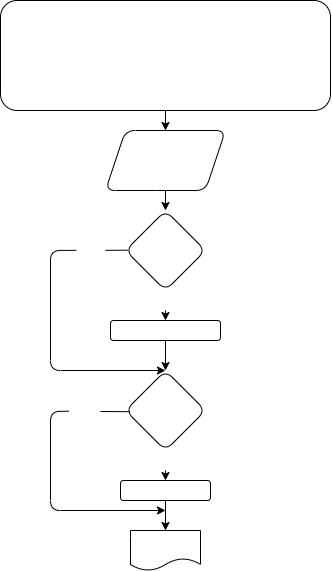

The diagram above was exported from draw.io. Its source (the exported page's mxGraphModel, read from the mxfile embedded in the PNG):
<mxGraphModel dx="553" dy="513" grid="1" gridSize="10" guides="1" tooltips="1" connect="1" arrows="1" fold="1" page="1" pageScale="1" pageWidth="827" pageHeight="1169" math="0" shadow="0">
  <root>
    <mxCell id="0" />
    <mxCell id="1" parent="0" />
    <mxCell id="5" value="" style="edgeStyle=none;html=1;fontColor=#FFFFFF;" edge="1" parent="1" source="3" target="4">
      <mxGeometry relative="1" as="geometry" />
    </mxCell>
    <mxCell id="3" value="&lt;p style=&quot;box-sizing: border-box ; margin: 0px ; font-family: &amp;#34;roboto&amp;#34; , &amp;#34;san francisco&amp;#34; , &amp;#34;helvetica neue&amp;#34; , &amp;#34;helvetica&amp;#34; , &amp;#34;arial&amp;#34; ; font-size: 15px&quot;&gt;&lt;span style=&quot;box-sizing: border-box ; font-weight: 700&quot;&gt;Задача 2:&lt;/span&gt;&lt;span class=&quot;Apple-converted-space&quot;&gt;&amp;nbsp;&lt;/span&gt;Напишите программу, которая принимает на вход три числа и выдаёт максимальное из этих чисел.&lt;/p&gt;&lt;p style=&quot;box-sizing: border-box ; margin: 0px ; font-family: &amp;#34;roboto&amp;#34; , &amp;#34;san francisco&amp;#34; , &amp;#34;helvetica neue&amp;#34; , &amp;#34;helvetica&amp;#34; , &amp;#34;arial&amp;#34; ; font-size: 15px&quot;&gt;2, 3, 7 -&amp;gt; 7&lt;br style=&quot;box-sizing: border-box&quot;&gt;44 5 78 -&amp;gt; 78&lt;br style=&quot;box-sizing: border-box&quot;&gt;22 3 9 -&amp;gt; 22&lt;/p&gt;" style="rounded=1;whiteSpace=wrap;html=1;fontColor=#FFFFFF;" vertex="1" parent="1">
      <mxGeometry x="140" width="330" height="110" as="geometry" />
    </mxCell>
    <mxCell id="7" value="" style="edgeStyle=none;html=1;fontColor=#FFFFFF;" edge="1" parent="1" source="4" target="6">
      <mxGeometry relative="1" as="geometry" />
    </mxCell>
    <mxCell id="4" value="a = 2;&lt;br&gt;b = 3;&lt;br&gt;c = 7;&lt;br&gt;max = 2;" style="shape=parallelogram;perimeter=parallelogramPerimeter;whiteSpace=wrap;html=1;fixedSize=1;fontColor=#FFFFFF;rounded=1;" vertex="1" parent="1">
      <mxGeometry x="245" y="130" width="120" height="60" as="geometry" />
    </mxCell>
    <mxCell id="9" value="" style="edgeStyle=none;html=1;fontColor=#FFFFFF;startArrow=none;" edge="1" parent="1" source="10" target="8">
      <mxGeometry relative="1" as="geometry" />
    </mxCell>
    <mxCell id="6" value="max &amp;lt; b" style="rhombus;whiteSpace=wrap;html=1;fontColor=#FFFFFF;rounded=1;" vertex="1" parent="1">
      <mxGeometry x="265" y="210" width="80" height="80" as="geometry" />
    </mxCell>
    <mxCell id="12" value="" style="edgeStyle=none;html=1;fontColor=#FFFFFF;entryX=0.5;entryY=0;entryDx=0;entryDy=0;" edge="1" parent="1" source="8" target="11">
      <mxGeometry relative="1" as="geometry" />
    </mxCell>
    <mxCell id="8" value="max = b;" style="whiteSpace=wrap;html=1;fontColor=#FFFFFF;rounded=1;" vertex="1" parent="1">
      <mxGeometry x="250" y="320" width="110" height="20" as="geometry" />
    </mxCell>
    <mxCell id="11" value="max &amp;lt; c" style="rhombus;whiteSpace=wrap;html=1;fontColor=#FFFFFF;rounded=1;" vertex="1" parent="1">
      <mxGeometry x="265" y="370" width="80" height="80" as="geometry" />
    </mxCell>
    <mxCell id="16" value="" style="edgeStyle=none;html=1;fontColor=#FFFFFF;" edge="1" parent="1" source="13" target="15">
      <mxGeometry relative="1" as="geometry" />
    </mxCell>
    <mxCell id="13" value="max = c" style="whiteSpace=wrap;html=1;fontColor=#FFFFFF;rounded=1;" vertex="1" parent="1">
      <mxGeometry x="260" y="480" width="90" height="20" as="geometry" />
    </mxCell>
    <mxCell id="15" value="print max" style="shape=document;whiteSpace=wrap;html=1;boundedLbl=1;fontColor=#FFFFFF;rounded=1;" vertex="1" parent="1">
      <mxGeometry x="270" y="530" width="70" height="40" as="geometry" />
    </mxCell>
    <mxCell id="17" value="" style="endArrow=classic;html=1;fontColor=#FFFFFF;exitX=0.027;exitY=0.491;exitDx=0;exitDy=0;entryX=0.5;entryY=0;entryDx=0;entryDy=0;startArrow=none;exitPerimeter=0;" edge="1" parent="1" source="19" target="11">
      <mxGeometry width="50" height="50" relative="1" as="geometry">
        <mxPoint x="340" y="380" as="sourcePoint" />
        <mxPoint x="390" y="330" as="targetPoint" />
        <Array as="points">
          <mxPoint x="190" y="250" />
          <mxPoint x="190" y="370" />
        </Array>
      </mxGeometry>
    </mxCell>
    <mxCell id="18" value="" style="endArrow=classic;html=1;fontColor=#FFFFFF;exitX=-0.051;exitY=0.535;exitDx=0;exitDy=0;startArrow=none;exitPerimeter=0;" edge="1" parent="1" source="20">
      <mxGeometry width="50" height="50" relative="1" as="geometry">
        <mxPoint x="265" y="411" as="sourcePoint" />
        <mxPoint x="305" y="510" as="targetPoint" />
        <Array as="points">
          <mxPoint x="190" y="411" />
          <mxPoint x="190" y="510" />
        </Array>
      </mxGeometry>
    </mxCell>
    <mxCell id="20" value="No" style="text;html=1;align=center;verticalAlign=middle;resizable=0;points=[];autosize=1;strokeColor=none;fillColor=none;fontColor=#FFFFFF;" vertex="1" parent="1">
      <mxGeometry x="210" y="400" width="30" height="20" as="geometry" />
    </mxCell>
    <mxCell id="21" value="" style="endArrow=none;html=1;fontColor=#FFFFFF;exitX=0.052;exitY=0.515;exitDx=0;exitDy=0;exitPerimeter=0;" edge="1" parent="1" source="11">
      <mxGeometry width="50" height="50" relative="1" as="geometry">
        <mxPoint x="265" y="411" as="sourcePoint" />
        <mxPoint x="240" y="411" as="targetPoint" />
        <Array as="points" />
      </mxGeometry>
    </mxCell>
    <mxCell id="19" value="No" style="text;html=1;align=center;verticalAlign=middle;resizable=0;points=[];autosize=1;strokeColor=none;fillColor=none;fontColor=#FFFFFF;" vertex="1" parent="1">
      <mxGeometry x="215" y="240" width="30" height="20" as="geometry" />
    </mxCell>
    <mxCell id="22" value="" style="endArrow=none;html=1;fontColor=#FFFFFF;exitX=0.034;exitY=0.496;exitDx=0;exitDy=0;exitPerimeter=0;" edge="1" parent="1" source="6" target="19">
      <mxGeometry width="50" height="50" relative="1" as="geometry">
        <mxPoint x="265" y="250" as="sourcePoint" />
        <mxPoint x="305" y="370" as="targetPoint" />
        <Array as="points" />
      </mxGeometry>
    </mxCell>
    <mxCell id="26" value="" style="edgeStyle=none;html=1;fontSize=10;fontColor=#FFFFFF;" edge="1" parent="1" source="10" target="6">
      <mxGeometry relative="1" as="geometry" />
    </mxCell>
    <mxCell id="10" value="Yes" style="text;html=1;align=center;verticalAlign=middle;resizable=0;points=[];autosize=1;strokeColor=none;fillColor=none;fontColor=#FFFFFF;fontSize=10;" vertex="1" parent="1">
      <mxGeometry x="290" y="290" width="30" height="20" as="geometry" />
    </mxCell>
    <mxCell id="25" value="" style="edgeStyle=none;html=1;fontColor=#FFFFFF;endArrow=none;" edge="1" parent="1" source="6" target="10">
      <mxGeometry relative="1" as="geometry">
        <mxPoint x="305" y="290" as="sourcePoint" />
        <mxPoint x="305" y="320" as="targetPoint" />
      </mxGeometry>
    </mxCell>
    <mxCell id="27" value="" style="edgeStyle=none;html=1;fontColor=#FFFFFF;startArrow=none;entryX=0.5;entryY=0;entryDx=0;entryDy=0;" edge="1" parent="1" source="28" target="13">
      <mxGeometry relative="1" as="geometry">
        <mxPoint x="360" y="460" as="targetPoint" />
      </mxGeometry>
    </mxCell>
    <mxCell id="28" value="Yes" style="text;html=1;align=center;verticalAlign=middle;resizable=0;points=[];autosize=1;strokeColor=none;fillColor=none;fontColor=#FFFFFF;fontSize=10;" vertex="1" parent="1">
      <mxGeometry x="290" y="450" width="30" height="20" as="geometry" />
    </mxCell>
  </root>
</mxGraphModel>